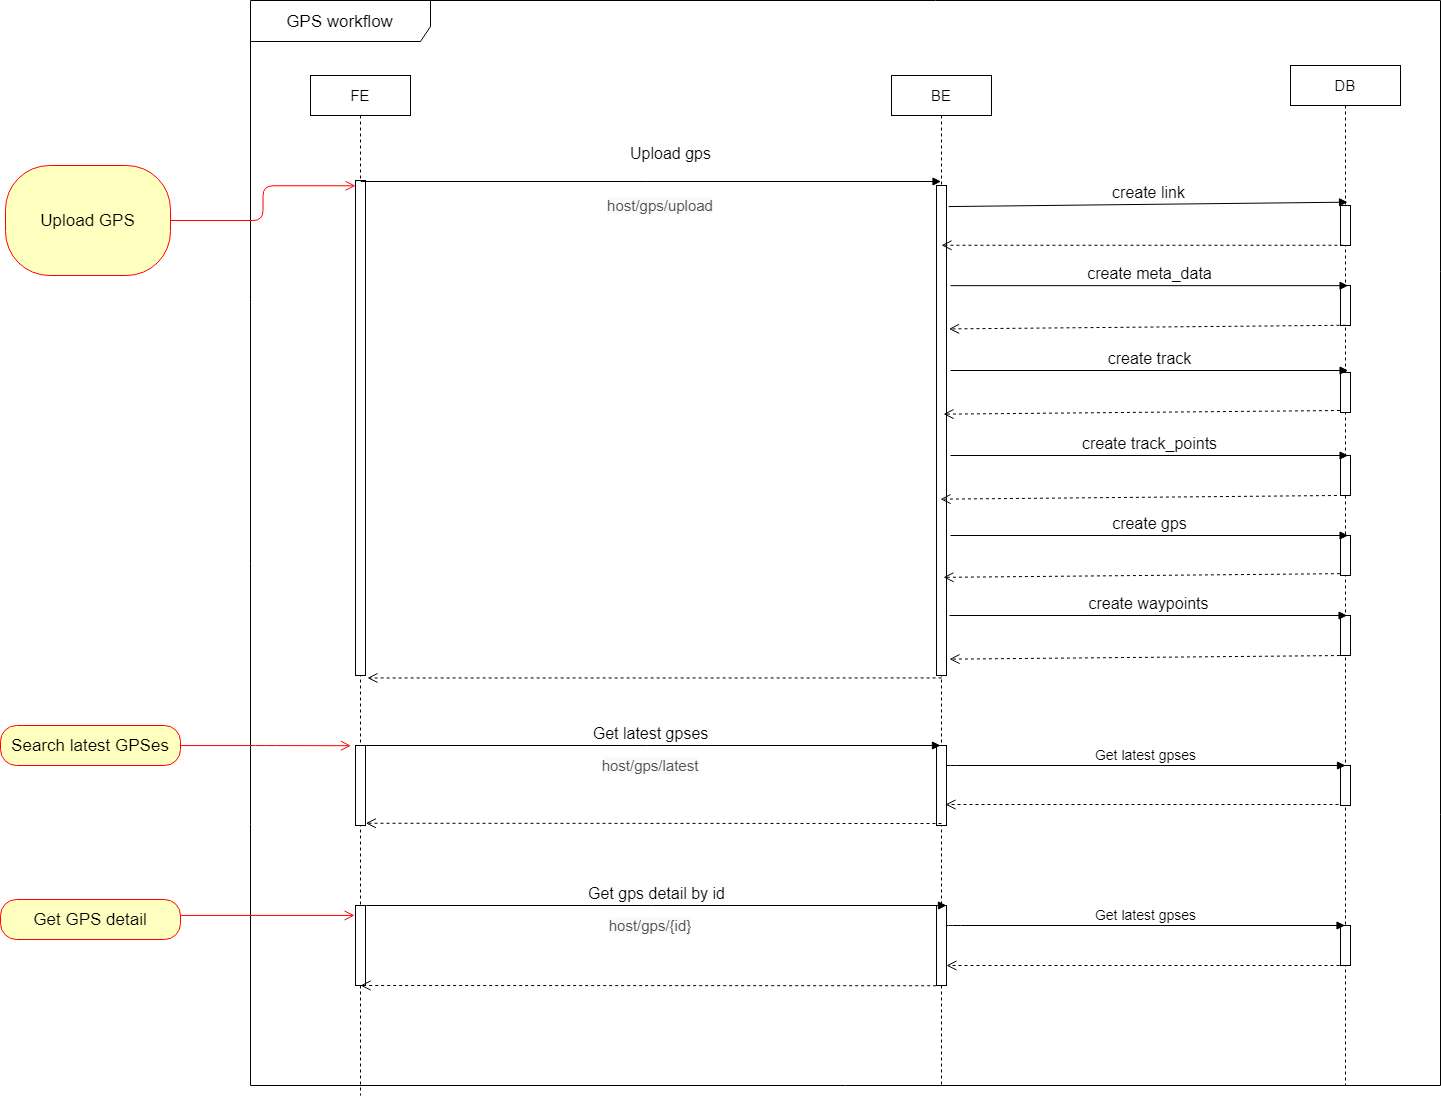

The diagram above was exported from draw.io. Its source (the exported page's mxGraphModel, read from the mxfile embedded in the PNG):
<mxGraphModel dx="1673" dy="1939" grid="1" gridSize="10" guides="1" tooltips="1" connect="1" arrows="1" fold="1" page="1" pageScale="1" pageWidth="850" pageHeight="1100" math="0" shadow="0">
  <root>
    <mxCell id="Ro5tJkpjm6M4U5jZZoid-0" />
    <mxCell id="Ro5tJkpjm6M4U5jZZoid-1" parent="Ro5tJkpjm6M4U5jZZoid-0" />
    <mxCell id="Ro5tJkpjm6M4U5jZZoid-2" value="&lt;font style=&quot;font-size: 17px&quot;&gt;GPS workflow&lt;/font&gt;" style="shape=umlFrame;whiteSpace=wrap;html=1;width=180;height=41;fontSize=16;" vertex="1" parent="Ro5tJkpjm6M4U5jZZoid-1">
      <mxGeometry x="530" y="-185" width="1190" height="1085" as="geometry" />
    </mxCell>
    <mxCell id="Ro5tJkpjm6M4U5jZZoid-3" value="FE" style="shape=umlLifeline;perimeter=lifelinePerimeter;whiteSpace=wrap;html=1;container=1;collapsible=0;recursiveResize=0;outlineConnect=0;fontSize=15;" vertex="1" parent="Ro5tJkpjm6M4U5jZZoid-1">
      <mxGeometry x="590" y="-110" width="100" height="1020" as="geometry" />
    </mxCell>
    <mxCell id="Ro5tJkpjm6M4U5jZZoid-4" value="" style="html=1;points=[];perimeter=orthogonalPerimeter;" vertex="1" parent="Ro5tJkpjm6M4U5jZZoid-3">
      <mxGeometry x="45" y="105" width="10" height="495" as="geometry" />
    </mxCell>
    <mxCell id="Ro5tJkpjm6M4U5jZZoid-6" value="" style="html=1;points=[];perimeter=orthogonalPerimeter;" vertex="1" parent="Ro5tJkpjm6M4U5jZZoid-3">
      <mxGeometry x="45" y="670" width="10" height="80" as="geometry" />
    </mxCell>
    <mxCell id="VEVb-k1fOoktRQAvPT1G-4" value="" style="html=1;points=[];perimeter=orthogonalPerimeter;" vertex="1" parent="Ro5tJkpjm6M4U5jZZoid-3">
      <mxGeometry x="45" y="830" width="10" height="80" as="geometry" />
    </mxCell>
    <mxCell id="Ro5tJkpjm6M4U5jZZoid-7" value="BE" style="shape=umlLifeline;perimeter=lifelinePerimeter;whiteSpace=wrap;html=1;container=1;collapsible=0;recursiveResize=0;outlineConnect=0;fontSize=15;" vertex="1" parent="Ro5tJkpjm6M4U5jZZoid-1">
      <mxGeometry x="1171" y="-110" width="100" height="1010" as="geometry" />
    </mxCell>
    <mxCell id="Ro5tJkpjm6M4U5jZZoid-8" value="" style="html=1;points=[];perimeter=orthogonalPerimeter;" vertex="1" parent="Ro5tJkpjm6M4U5jZZoid-7">
      <mxGeometry x="45" y="110" width="10" height="490" as="geometry" />
    </mxCell>
    <mxCell id="Ro5tJkpjm6M4U5jZZoid-9" value="" style="html=1;points=[];perimeter=orthogonalPerimeter;" vertex="1" parent="Ro5tJkpjm6M4U5jZZoid-7">
      <mxGeometry x="45" y="670" width="10" height="80" as="geometry" />
    </mxCell>
    <mxCell id="Ro5tJkpjm6M4U5jZZoid-10" value="DB" style="shape=umlLifeline;perimeter=lifelinePerimeter;whiteSpace=wrap;html=1;container=1;collapsible=0;recursiveResize=0;outlineConnect=0;fontSize=15;" vertex="1" parent="Ro5tJkpjm6M4U5jZZoid-1">
      <mxGeometry x="1570" y="-120" width="110" height="1020" as="geometry" />
    </mxCell>
    <mxCell id="Ro5tJkpjm6M4U5jZZoid-11" value="" style="html=1;points=[];perimeter=orthogonalPerimeter;" vertex="1" parent="Ro5tJkpjm6M4U5jZZoid-10">
      <mxGeometry x="50" y="140" width="10" height="40" as="geometry" />
    </mxCell>
    <mxCell id="Ro5tJkpjm6M4U5jZZoid-12" value="" style="html=1;points=[];perimeter=orthogonalPerimeter;" vertex="1" parent="Ro5tJkpjm6M4U5jZZoid-10">
      <mxGeometry x="50" y="220" width="10" height="40" as="geometry" />
    </mxCell>
    <mxCell id="Ro5tJkpjm6M4U5jZZoid-44" value="" style="html=1;points=[];perimeter=orthogonalPerimeter;" vertex="1" parent="Ro5tJkpjm6M4U5jZZoid-10">
      <mxGeometry x="50" y="307" width="10" height="40" as="geometry" />
    </mxCell>
    <mxCell id="Ro5tJkpjm6M4U5jZZoid-47" value="" style="html=1;points=[];perimeter=orthogonalPerimeter;" vertex="1" parent="Ro5tJkpjm6M4U5jZZoid-10">
      <mxGeometry x="50" y="390" width="10" height="40" as="geometry" />
    </mxCell>
    <mxCell id="Ro5tJkpjm6M4U5jZZoid-50" value="" style="html=1;points=[];perimeter=orthogonalPerimeter;" vertex="1" parent="Ro5tJkpjm6M4U5jZZoid-10">
      <mxGeometry x="50" y="470" width="10" height="40" as="geometry" />
    </mxCell>
    <mxCell id="VEVb-k1fOoktRQAvPT1G-0" value="" style="html=1;points=[];perimeter=orthogonalPerimeter;" vertex="1" parent="Ro5tJkpjm6M4U5jZZoid-10">
      <mxGeometry x="50" y="700" width="10" height="40" as="geometry" />
    </mxCell>
    <mxCell id="VEVb-k1fOoktRQAvPT1G-2" value="" style="html=1;points=[];perimeter=orthogonalPerimeter;" vertex="1" parent="Ro5tJkpjm6M4U5jZZoid-10">
      <mxGeometry x="50" y="550" width="10" height="40" as="geometry" />
    </mxCell>
    <mxCell id="VEVb-k1fOoktRQAvPT1G-8" value="" style="html=1;points=[];perimeter=orthogonalPerimeter;" vertex="1" parent="Ro5tJkpjm6M4U5jZZoid-10">
      <mxGeometry x="50" y="860" width="10" height="40" as="geometry" />
    </mxCell>
    <mxCell id="Ro5tJkpjm6M4U5jZZoid-17" value="Upload gps" style="html=1;verticalAlign=bottom;endArrow=block;jumpSize=10;fontSize=16;" edge="1" parent="Ro5tJkpjm6M4U5jZZoid-1" target="Ro5tJkpjm6M4U5jZZoid-7">
      <mxGeometry x="0.0675" y="16" width="80" relative="1" as="geometry">
        <mxPoint x="640.3235294117649" y="-4" as="sourcePoint" />
        <mxPoint x="1314.06" y="1.506999999999607" as="targetPoint" />
        <mxPoint as="offset" />
      </mxGeometry>
    </mxCell>
    <mxCell id="Ro5tJkpjm6M4U5jZZoid-18" value="create link" style="html=1;verticalAlign=bottom;endArrow=block;entryX=-0.094;entryY=0.027;entryDx=0;entryDy=0;entryPerimeter=0;jumpSize=10;fontSize=16;exitX=1.218;exitY=0.353;exitDx=0;exitDy=0;exitPerimeter=0;" edge="1" parent="Ro5tJkpjm6M4U5jZZoid-1">
      <mxGeometry width="80" relative="1" as="geometry">
        <mxPoint x="1228.1800000000003" y="21.07300000000032" as="sourcePoint" />
        <mxPoint x="1627.06" y="16.659999999999854" as="targetPoint" />
      </mxGeometry>
    </mxCell>
    <mxCell id="Ro5tJkpjm6M4U5jZZoid-19" value="" style="html=1;verticalAlign=bottom;endArrow=open;dashed=1;endSize=8;fontSize=16;exitX=0.494;exitY=0.997;exitDx=0;exitDy=0;exitPerimeter=0;" edge="1" parent="Ro5tJkpjm6M4U5jZZoid-1">
      <mxGeometry relative="1" as="geometry">
        <mxPoint x="1622.94" y="59.75999999999931" as="sourcePoint" />
        <mxPoint x="1221" y="59.75999999999931" as="targetPoint" />
      </mxGeometry>
    </mxCell>
    <mxCell id="Ro5tJkpjm6M4U5jZZoid-20" value="create meta_data" style="html=1;verticalAlign=bottom;endArrow=block;entryX=-0.094;entryY=0.027;entryDx=0;entryDy=0;entryPerimeter=0;jumpSize=10;fontSize=16;" edge="1" parent="Ro5tJkpjm6M4U5jZZoid-1">
      <mxGeometry width="80" relative="1" as="geometry">
        <mxPoint x="1230" y="100.15999999999985" as="sourcePoint" />
        <mxPoint x="1627.5599999999995" y="100.15999999999985" as="targetPoint" />
      </mxGeometry>
    </mxCell>
    <mxCell id="Ro5tJkpjm6M4U5jZZoid-21" value="" style="html=1;verticalAlign=bottom;endArrow=open;dashed=1;endSize=8;fontSize=16;exitX=0.494;exitY=0.997;exitDx=0;exitDy=0;exitPerimeter=0;entryX=1.453;entryY=0.683;entryDx=0;entryDy=0;entryPerimeter=0;" edge="1" parent="Ro5tJkpjm6M4U5jZZoid-1">
      <mxGeometry relative="1" as="geometry">
        <mxPoint x="1624.94" y="139.7599999999993" as="sourcePoint" />
        <mxPoint x="1228.5300000000002" y="143.42000000000007" as="targetPoint" />
      </mxGeometry>
    </mxCell>
    <mxCell id="Ro5tJkpjm6M4U5jZZoid-22" value="" style="html=1;verticalAlign=bottom;endArrow=open;dashed=1;endSize=8;fontSize=16;entryX=1.2;entryY=1.005;entryDx=0;entryDy=0;entryPerimeter=0;exitX=0.512;exitY=1.005;exitDx=0;exitDy=0;exitPerimeter=0;" edge="1" parent="Ro5tJkpjm6M4U5jZZoid-1" source="Ro5tJkpjm6M4U5jZZoid-8" target="Ro5tJkpjm6M4U5jZZoid-4">
      <mxGeometry relative="1" as="geometry">
        <mxPoint x="1216" y="235" as="sourcePoint" />
        <mxPoint x="645" y="235" as="targetPoint" />
        <Array as="points" />
      </mxGeometry>
    </mxCell>
    <mxCell id="Ro5tJkpjm6M4U5jZZoid-27" value="&lt;span style=&quot;font-size: 17px&quot;&gt;Upload GPS&lt;/span&gt;" style="rounded=1;whiteSpace=wrap;html=1;arcSize=40;fontColor=#000000;fillColor=#ffffc0;strokeColor=#ff0000;" vertex="1" parent="Ro5tJkpjm6M4U5jZZoid-1">
      <mxGeometry x="285" y="-20" width="165" height="110" as="geometry" />
    </mxCell>
    <mxCell id="Ro5tJkpjm6M4U5jZZoid-28" value="" style="edgeStyle=orthogonalEdgeStyle;html=1;verticalAlign=bottom;endArrow=open;endSize=8;strokeColor=#ff0000;fontSize=14;entryX=-0.457;entryY=0.045;entryDx=0;entryDy=0;entryPerimeter=0;" edge="1" parent="Ro5tJkpjm6M4U5jZZoid-1" source="Ro5tJkpjm6M4U5jZZoid-27">
      <mxGeometry relative="1" as="geometry">
        <mxPoint x="635.0294117647059" y="0.29411764705855603" as="targetPoint" />
      </mxGeometry>
    </mxCell>
    <mxCell id="Ro5tJkpjm6M4U5jZZoid-35" value="Get latest gpses" style="html=1;verticalAlign=bottom;endArrow=block;jumpSize=10;fontSize=16;" edge="1" parent="Ro5tJkpjm6M4U5jZZoid-1">
      <mxGeometry width="80" relative="1" as="geometry">
        <mxPoint x="639.8235294117649" y="559.9999999999991" as="sourcePoint" />
        <mxPoint x="1219.9999999999995" y="559.9999999999991" as="targetPoint" />
      </mxGeometry>
    </mxCell>
    <mxCell id="Ro5tJkpjm6M4U5jZZoid-36" value="Get latest gpses" style="html=1;verticalAlign=bottom;endArrow=block;jumpSize=10;fontSize=14;" edge="1" parent="Ro5tJkpjm6M4U5jZZoid-1">
      <mxGeometry width="80" relative="1" as="geometry">
        <mxPoint x="1226.4999999999995" y="580" as="sourcePoint" />
        <mxPoint x="1624.9999999999995" y="580" as="targetPoint" />
        <Array as="points">
          <mxPoint x="1230.5" y="580" />
        </Array>
      </mxGeometry>
    </mxCell>
    <mxCell id="Ro5tJkpjm6M4U5jZZoid-37" value="" style="html=1;verticalAlign=bottom;endArrow=open;dashed=1;endSize=8;fontSize=16;" edge="1" parent="Ro5tJkpjm6M4U5jZZoid-1">
      <mxGeometry relative="1" as="geometry">
        <mxPoint x="1617.9999999999995" y="618.9999999999991" as="sourcePoint" />
        <mxPoint x="1224.9999999999995" y="618.9999999999991" as="targetPoint" />
      </mxGeometry>
    </mxCell>
    <mxCell id="Ro5tJkpjm6M4U5jZZoid-38" value="" style="html=1;verticalAlign=bottom;endArrow=open;dashed=1;endSize=8;fontSize=16;" edge="1" parent="Ro5tJkpjm6M4U5jZZoid-1">
      <mxGeometry relative="1" as="geometry">
        <mxPoint x="1221" y="637.9999999999991" as="sourcePoint" />
        <mxPoint x="645.3235294117649" y="637.7600000000002" as="targetPoint" />
      </mxGeometry>
    </mxCell>
    <mxCell id="Ro5tJkpjm6M4U5jZZoid-41" value="&lt;span style=&quot;font-size: 17px&quot;&gt;Search latest GPSes&lt;/span&gt;" style="rounded=1;whiteSpace=wrap;html=1;arcSize=40;fontColor=#000000;fillColor=#ffffc0;strokeColor=#ff0000;" vertex="1" parent="Ro5tJkpjm6M4U5jZZoid-1">
      <mxGeometry x="280" y="540" width="180" height="40" as="geometry" />
    </mxCell>
    <mxCell id="Ro5tJkpjm6M4U5jZZoid-42" value="" style="edgeStyle=orthogonalEdgeStyle;html=1;verticalAlign=bottom;endArrow=open;endSize=8;strokeColor=#ff0000;fontSize=14;entryX=-0.457;entryY=0.045;entryDx=0;entryDy=0;entryPerimeter=0;" edge="1" parent="Ro5tJkpjm6M4U5jZZoid-1" source="Ro5tJkpjm6M4U5jZZoid-41">
      <mxGeometry relative="1" as="geometry">
        <mxPoint x="630.4285714285716" y="560.2142857142862" as="targetPoint" />
      </mxGeometry>
    </mxCell>
    <mxCell id="Ro5tJkpjm6M4U5jZZoid-43" value="create track" style="html=1;verticalAlign=bottom;endArrow=block;entryX=-0.094;entryY=0.027;entryDx=0;entryDy=0;entryPerimeter=0;jumpSize=10;fontSize=16;" edge="1" parent="Ro5tJkpjm6M4U5jZZoid-1">
      <mxGeometry width="80" relative="1" as="geometry">
        <mxPoint x="1229.9999999999995" y="184.99999999999986" as="sourcePoint" />
        <mxPoint x="1627.5599999999995" y="184.99999999999986" as="targetPoint" />
      </mxGeometry>
    </mxCell>
    <mxCell id="Ro5tJkpjm6M4U5jZZoid-45" value="" style="html=1;verticalAlign=bottom;endArrow=open;dashed=1;endSize=8;fontSize=16;exitX=0.494;exitY=0.997;exitDx=0;exitDy=0;exitPerimeter=0;entryX=1.453;entryY=0.683;entryDx=0;entryDy=0;entryPerimeter=0;" edge="1" parent="Ro5tJkpjm6M4U5jZZoid-1">
      <mxGeometry relative="1" as="geometry">
        <mxPoint x="1619.41" y="224.99999999999932" as="sourcePoint" />
        <mxPoint x="1223.0000000000002" y="228.66000000000008" as="targetPoint" />
      </mxGeometry>
    </mxCell>
    <mxCell id="Ro5tJkpjm6M4U5jZZoid-46" value="create track_points" style="html=1;verticalAlign=bottom;endArrow=block;entryX=-0.094;entryY=0.027;entryDx=0;entryDy=0;entryPerimeter=0;jumpSize=10;fontSize=16;" edge="1" parent="Ro5tJkpjm6M4U5jZZoid-1">
      <mxGeometry width="80" relative="1" as="geometry">
        <mxPoint x="1229.9999999999995" y="270" as="sourcePoint" />
        <mxPoint x="1627.5599999999995" y="270" as="targetPoint" />
      </mxGeometry>
    </mxCell>
    <mxCell id="Ro5tJkpjm6M4U5jZZoid-48" value="" style="html=1;verticalAlign=bottom;endArrow=open;dashed=1;endSize=8;fontSize=16;exitX=0.494;exitY=0.997;exitDx=0;exitDy=0;exitPerimeter=0;entryX=1.453;entryY=0.683;entryDx=0;entryDy=0;entryPerimeter=0;" edge="1" parent="Ro5tJkpjm6M4U5jZZoid-1">
      <mxGeometry relative="1" as="geometry">
        <mxPoint x="1616.4099999999999" y="309.9999999999991" as="sourcePoint" />
        <mxPoint x="1219.9999999999995" y="313.65999999999985" as="targetPoint" />
        <Array as="points" />
      </mxGeometry>
    </mxCell>
    <mxCell id="Ro5tJkpjm6M4U5jZZoid-49" value="create gps" style="html=1;verticalAlign=bottom;endArrow=block;entryX=-0.094;entryY=0.027;entryDx=0;entryDy=0;entryPerimeter=0;jumpSize=10;fontSize=16;" edge="1" parent="Ro5tJkpjm6M4U5jZZoid-1">
      <mxGeometry width="80" relative="1" as="geometry">
        <mxPoint x="1229.9999999999995" y="350" as="sourcePoint" />
        <mxPoint x="1627.5599999999995" y="350" as="targetPoint" />
      </mxGeometry>
    </mxCell>
    <mxCell id="Ro5tJkpjm6M4U5jZZoid-51" value="" style="html=1;verticalAlign=bottom;endArrow=open;dashed=1;endSize=8;fontSize=16;exitX=0.494;exitY=0.997;exitDx=0;exitDy=0;exitPerimeter=0;entryX=1.453;entryY=0.683;entryDx=0;entryDy=0;entryPerimeter=0;" edge="1" parent="Ro5tJkpjm6M4U5jZZoid-1">
      <mxGeometry relative="1" as="geometry">
        <mxPoint x="1619.4099999999999" y="388.1699999999991" as="sourcePoint" />
        <mxPoint x="1222.9999999999995" y="391.82999999999987" as="targetPoint" />
        <Array as="points" />
      </mxGeometry>
    </mxCell>
    <mxCell id="Ro5tJkpjm6M4U5jZZoid-52" value="create waypoints" style="html=1;verticalAlign=bottom;endArrow=block;entryX=-0.094;entryY=0.027;entryDx=0;entryDy=0;entryPerimeter=0;jumpSize=10;fontSize=16;" edge="1" parent="Ro5tJkpjm6M4U5jZZoid-1">
      <mxGeometry width="80" relative="1" as="geometry">
        <mxPoint x="1228.9999999999995" y="430" as="sourcePoint" />
        <mxPoint x="1626.5599999999995" y="430" as="targetPoint" />
      </mxGeometry>
    </mxCell>
    <mxCell id="VEVb-k1fOoktRQAvPT1G-3" value="" style="html=1;verticalAlign=bottom;endArrow=open;dashed=1;endSize=8;fontSize=16;exitX=0.494;exitY=0.997;exitDx=0;exitDy=0;exitPerimeter=0;entryX=1.453;entryY=0.683;entryDx=0;entryDy=0;entryPerimeter=0;" edge="1" parent="Ro5tJkpjm6M4U5jZZoid-1">
      <mxGeometry relative="1" as="geometry">
        <mxPoint x="1625.4099999999999" y="469.99999999999915" as="sourcePoint" />
        <mxPoint x="1228.9999999999995" y="473.6599999999999" as="targetPoint" />
        <Array as="points" />
      </mxGeometry>
    </mxCell>
    <mxCell id="VEVb-k1fOoktRQAvPT1G-5" value="" style="html=1;points=[];perimeter=orthogonalPerimeter;" vertex="1" parent="Ro5tJkpjm6M4U5jZZoid-1">
      <mxGeometry x="1216" y="720" width="10" height="80" as="geometry" />
    </mxCell>
    <mxCell id="VEVb-k1fOoktRQAvPT1G-6" value="Get gps detail by id" style="html=1;verticalAlign=bottom;endArrow=block;jumpSize=10;fontSize=16;" edge="1" parent="Ro5tJkpjm6M4U5jZZoid-1">
      <mxGeometry width="80" relative="1" as="geometry">
        <mxPoint x="645.8235294117649" y="719.9999999999991" as="sourcePoint" />
        <mxPoint x="1225.9999999999995" y="719.9999999999991" as="targetPoint" />
      </mxGeometry>
    </mxCell>
    <mxCell id="VEVb-k1fOoktRQAvPT1G-7" value="Get latest gpses" style="html=1;verticalAlign=bottom;endArrow=block;jumpSize=10;fontSize=14;" edge="1" parent="Ro5tJkpjm6M4U5jZZoid-1">
      <mxGeometry width="80" relative="1" as="geometry">
        <mxPoint x="1225.9999999999995" y="740" as="sourcePoint" />
        <mxPoint x="1624.4999999999995" y="740" as="targetPoint" />
        <Array as="points">
          <mxPoint x="1230" y="740" />
        </Array>
      </mxGeometry>
    </mxCell>
    <mxCell id="VEVb-k1fOoktRQAvPT1G-9" value="" style="html=1;verticalAlign=bottom;endArrow=open;dashed=1;endSize=8;fontSize=16;" edge="1" parent="Ro5tJkpjm6M4U5jZZoid-1">
      <mxGeometry relative="1" as="geometry">
        <mxPoint x="1618.9999999999995" y="779.9999999999991" as="sourcePoint" />
        <mxPoint x="1225.9999999999995" y="779.9999999999991" as="targetPoint" />
      </mxGeometry>
    </mxCell>
    <mxCell id="VEVb-k1fOoktRQAvPT1G-10" value="" style="html=1;verticalAlign=bottom;endArrow=open;dashed=1;endSize=8;fontSize=16;" edge="1" parent="Ro5tJkpjm6M4U5jZZoid-1">
      <mxGeometry relative="1" as="geometry">
        <mxPoint x="1215.68" y="800.2399999999991" as="sourcePoint" />
        <mxPoint x="640.0035294117648" y="799.9999999999998" as="targetPoint" />
      </mxGeometry>
    </mxCell>
    <mxCell id="VEVb-k1fOoktRQAvPT1G-11" value="&lt;span style=&quot;font-size: 17px&quot;&gt;Get GPS detail&lt;/span&gt;" style="rounded=1;whiteSpace=wrap;html=1;arcSize=40;fontColor=#000000;fillColor=#ffffc0;strokeColor=#ff0000;" vertex="1" parent="Ro5tJkpjm6M4U5jZZoid-1">
      <mxGeometry x="280" y="714" width="180" height="40" as="geometry" />
    </mxCell>
    <mxCell id="VEVb-k1fOoktRQAvPT1G-13" value="&lt;span style=&quot;color: rgb(80 , 80 , 80) ; font-family: &amp;#34;opensans&amp;#34; , &amp;#34;helvetica&amp;#34; , &amp;#34;arial&amp;#34; , sans-serif ; text-align: left ; background-color: rgb(250 , 250 , 250) ; font-size: 15px&quot;&gt;host/gps/upload&lt;/span&gt;" style="text;html=1;strokeColor=none;fillColor=none;align=center;verticalAlign=middle;whiteSpace=wrap;rounded=0;" vertex="1" parent="Ro5tJkpjm6M4U5jZZoid-1">
      <mxGeometry x="920" y="10" width="40" height="20" as="geometry" />
    </mxCell>
    <mxCell id="VEVb-k1fOoktRQAvPT1G-14" value="&lt;span style=&quot;color: rgb(80 , 80 , 80) ; font-family: &amp;#34;opensans&amp;#34; , &amp;#34;helvetica&amp;#34; , &amp;#34;arial&amp;#34; , sans-serif ; text-align: left ; background-color: rgb(250 , 250 , 250) ; font-size: 15px&quot;&gt;host/gps/latest&lt;/span&gt;" style="text;html=1;strokeColor=none;fillColor=none;align=center;verticalAlign=middle;whiteSpace=wrap;rounded=0;" vertex="1" parent="Ro5tJkpjm6M4U5jZZoid-1">
      <mxGeometry x="910" y="570" width="40" height="20" as="geometry" />
    </mxCell>
    <mxCell id="VEVb-k1fOoktRQAvPT1G-15" value="&lt;span style=&quot;color: rgb(80 , 80 , 80) ; font-family: &amp;#34;opensans&amp;#34; , &amp;#34;helvetica&amp;#34; , &amp;#34;arial&amp;#34; , sans-serif ; text-align: left ; background-color: rgb(250 , 250 , 250) ; font-size: 15px&quot;&gt;host/gps/{id}&lt;/span&gt;" style="text;html=1;strokeColor=none;fillColor=none;align=center;verticalAlign=middle;whiteSpace=wrap;rounded=0;" vertex="1" parent="Ro5tJkpjm6M4U5jZZoid-1">
      <mxGeometry x="910" y="730" width="40" height="20" as="geometry" />
    </mxCell>
    <mxCell id="Pgw8KMV6XvBdiliermbG-0" value="" style="edgeStyle=orthogonalEdgeStyle;html=1;verticalAlign=bottom;endArrow=open;endSize=8;strokeColor=#ff0000;fontSize=14;entryX=-0.094;entryY=0.124;entryDx=0;entryDy=0;entryPerimeter=0;exitX=1;exitY=0.398;exitDx=0;exitDy=0;exitPerimeter=0;" edge="1" parent="Ro5tJkpjm6M4U5jZZoid-1" source="VEVb-k1fOoktRQAvPT1G-11" target="VEVb-k1fOoktRQAvPT1G-4">
      <mxGeometry relative="1" as="geometry">
        <mxPoint x="640.4285714285716" y="570.2142857142862" as="targetPoint" />
        <mxPoint x="470" y="730" as="sourcePoint" />
      </mxGeometry>
    </mxCell>
  </root>
</mxGraphModel>